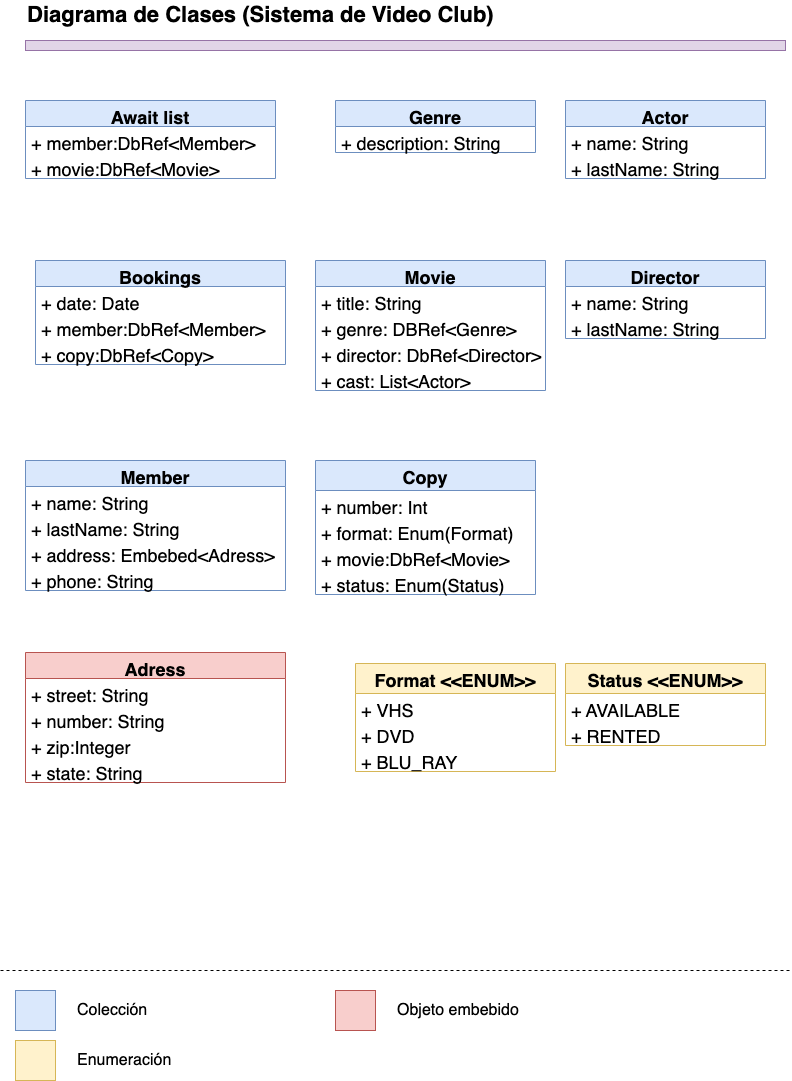

The diagram above was exported from draw.io. Its source (the exported page's mxGraphModel, read from the mxfile embedded in the PNG):
<mxGraphModel dx="1342" dy="722" grid="1" gridSize="10" guides="1" tooltips="1" connect="1" arrows="1" fold="1" page="1" pageScale="1" pageWidth="827" pageHeight="1169" math="0" shadow="0">
  <root>
    <mxCell id="0" />
    <mxCell id="1" parent="0" />
    <mxCell id="2" value="Genre" style="swimlane;fontStyle=1;align=center;verticalAlign=top;childLayout=stackLayout;horizontal=1;startSize=26;horizontalStack=0;resizeParent=1;resizeParentMax=0;resizeLast=0;collapsible=1;marginBottom=0;fontSize=18;fillColor=#dae8fc;strokeColor=#6c8ebf;" vertex="1" parent="1">
      <mxGeometry x="350" y="120" width="200" height="52" as="geometry">
        <mxRectangle x="540" y="510" width="100" height="30" as="alternateBounds" />
      </mxGeometry>
    </mxCell>
    <mxCell id="3" value="+ description: String" style="text;strokeColor=none;fillColor=none;align=left;verticalAlign=top;spacingLeft=4;spacingRight=4;overflow=hidden;rotatable=0;points=[[0,0.5],[1,0.5]];portConstraint=eastwest;fontSize=18;" vertex="1" parent="2">
      <mxGeometry y="26" width="200" height="26" as="geometry" />
    </mxCell>
    <mxCell id="4" value="Movie" style="swimlane;fontStyle=1;align=center;verticalAlign=top;childLayout=stackLayout;horizontal=1;startSize=26;horizontalStack=0;resizeParent=1;resizeParentMax=0;resizeLast=0;collapsible=1;marginBottom=0;fontSize=18;fillColor=#dae8fc;strokeColor=#6c8ebf;" vertex="1" parent="1">
      <mxGeometry x="330" y="280" width="230" height="130" as="geometry">
        <mxRectangle x="140" y="580" width="100" height="30" as="alternateBounds" />
      </mxGeometry>
    </mxCell>
    <mxCell id="5" value="+ title: String" style="text;strokeColor=none;fillColor=none;align=left;verticalAlign=top;spacingLeft=4;spacingRight=4;overflow=hidden;rotatable=0;points=[[0,0.5],[1,0.5]];portConstraint=eastwest;fontSize=18;" vertex="1" parent="4">
      <mxGeometry y="26" width="230" height="26" as="geometry" />
    </mxCell>
    <mxCell id="6" value="+ genre: DBRef&lt;Genre&gt;" style="text;strokeColor=none;fillColor=none;align=left;verticalAlign=top;spacingLeft=4;spacingRight=4;overflow=hidden;rotatable=0;points=[[0,0.5],[1,0.5]];portConstraint=eastwest;fontSize=18;" vertex="1" parent="4">
      <mxGeometry y="52" width="230" height="26" as="geometry" />
    </mxCell>
    <mxCell id="7" value="+ director: DbRef&lt;Director&gt;" style="text;strokeColor=none;fillColor=none;align=left;verticalAlign=top;spacingLeft=4;spacingRight=4;overflow=hidden;rotatable=0;points=[[0,0.5],[1,0.5]];portConstraint=eastwest;fontSize=18;" vertex="1" parent="4">
      <mxGeometry y="78" width="230" height="26" as="geometry" />
    </mxCell>
    <mxCell id="8" value="+ cast: List&lt;Actor&gt;" style="text;strokeColor=none;fillColor=none;align=left;verticalAlign=top;spacingLeft=4;spacingRight=4;overflow=hidden;rotatable=0;points=[[0,0.5],[1,0.5]];portConstraint=eastwest;fontSize=18;" vertex="1" parent="4">
      <mxGeometry y="104" width="230" height="26" as="geometry" />
    </mxCell>
    <mxCell id="9" value="Actor" style="swimlane;fontStyle=1;align=center;verticalAlign=top;childLayout=stackLayout;horizontal=1;startSize=26;horizontalStack=0;resizeParent=1;resizeParentMax=0;resizeLast=0;collapsible=1;marginBottom=0;fontSize=18;fillColor=#dae8fc;strokeColor=#6c8ebf;" vertex="1" parent="1">
      <mxGeometry x="580" y="120" width="200" height="78" as="geometry">
        <mxRectangle x="540" y="620" width="100" height="30" as="alternateBounds" />
      </mxGeometry>
    </mxCell>
    <mxCell id="10" value="+ name: String" style="text;strokeColor=none;fillColor=none;align=left;verticalAlign=top;spacingLeft=4;spacingRight=4;overflow=hidden;rotatable=0;points=[[0,0.5],[1,0.5]];portConstraint=eastwest;fontSize=18;" vertex="1" parent="9">
      <mxGeometry y="26" width="200" height="26" as="geometry" />
    </mxCell>
    <mxCell id="11" value="+ lastName: String" style="text;strokeColor=none;fillColor=none;align=left;verticalAlign=top;spacingLeft=4;spacingRight=4;overflow=hidden;rotatable=0;points=[[0,0.5],[1,0.5]];portConstraint=eastwest;fontSize=18;" vertex="1" parent="9">
      <mxGeometry y="52" width="200" height="26" as="geometry" />
    </mxCell>
    <mxCell id="12" value="Copy" style="swimlane;fontStyle=1;align=center;verticalAlign=top;childLayout=stackLayout;horizontal=1;startSize=30;horizontalStack=0;resizeParent=1;resizeParentMax=0;resizeLast=0;collapsible=1;marginBottom=0;fontSize=18;fillColor=#dae8fc;strokeColor=#6c8ebf;" vertex="1" parent="1">
      <mxGeometry x="330" y="480" width="220" height="134" as="geometry">
        <mxRectangle x="314" y="650" width="100" height="30" as="alternateBounds" />
      </mxGeometry>
    </mxCell>
    <mxCell id="13" value="+ number: Int" style="text;strokeColor=none;fillColor=none;align=left;verticalAlign=top;spacingLeft=4;spacingRight=4;overflow=hidden;rotatable=0;points=[[0,0.5],[1,0.5]];portConstraint=eastwest;fontSize=18;" vertex="1" parent="12">
      <mxGeometry y="30" width="220" height="26" as="geometry" />
    </mxCell>
    <mxCell id="14" value="+ format: Enum(Format)" style="text;strokeColor=none;fillColor=none;align=left;verticalAlign=top;spacingLeft=4;spacingRight=4;overflow=hidden;rotatable=0;points=[[0,0.5],[1,0.5]];portConstraint=eastwest;fontSize=18;" vertex="1" parent="12">
      <mxGeometry y="56" width="220" height="26" as="geometry" />
    </mxCell>
    <mxCell id="15" value="+ movie:DbRef&lt;Movie&gt;" style="text;strokeColor=none;fillColor=none;align=left;verticalAlign=top;spacingLeft=4;spacingRight=4;overflow=hidden;rotatable=0;points=[[0,0.5],[1,0.5]];portConstraint=eastwest;fontSize=18;" vertex="1" parent="12">
      <mxGeometry y="82" width="220" height="26" as="geometry" />
    </mxCell>
    <mxCell id="16" value="+ status: Enum(Status)" style="text;strokeColor=none;fillColor=none;align=left;verticalAlign=top;spacingLeft=4;spacingRight=4;overflow=hidden;rotatable=0;points=[[0,0.5],[1,0.5]];portConstraint=eastwest;fontSize=18;" vertex="1" parent="12">
      <mxGeometry y="108" width="220" height="26" as="geometry" />
    </mxCell>
    <mxCell id="17" value="Member" style="swimlane;fontStyle=1;align=center;verticalAlign=top;childLayout=stackLayout;horizontal=1;startSize=26;horizontalStack=0;resizeParent=1;resizeParentMax=0;resizeLast=0;collapsible=1;marginBottom=0;fontSize=18;fillColor=#dae8fc;strokeColor=#6c8ebf;" vertex="1" parent="1">
      <mxGeometry x="40" y="480" width="260" height="130" as="geometry">
        <mxRectangle x="540" y="740" width="100" height="30" as="alternateBounds" />
      </mxGeometry>
    </mxCell>
    <mxCell id="18" value="+ name: String" style="text;strokeColor=none;fillColor=none;align=left;verticalAlign=top;spacingLeft=4;spacingRight=4;overflow=hidden;rotatable=0;points=[[0,0.5],[1,0.5]];portConstraint=eastwest;fontSize=18;" vertex="1" parent="17">
      <mxGeometry y="26" width="260" height="26" as="geometry" />
    </mxCell>
    <mxCell id="19" value="+ lastName: String" style="text;strokeColor=none;fillColor=none;align=left;verticalAlign=top;spacingLeft=4;spacingRight=4;overflow=hidden;rotatable=0;points=[[0,0.5],[1,0.5]];portConstraint=eastwest;fontSize=18;" vertex="1" parent="17">
      <mxGeometry y="52" width="260" height="26" as="geometry" />
    </mxCell>
    <mxCell id="20" value="+ address: Embebed&lt;Adress&gt;" style="text;strokeColor=none;fillColor=none;align=left;verticalAlign=top;spacingLeft=4;spacingRight=4;overflow=hidden;rotatable=0;points=[[0,0.5],[1,0.5]];portConstraint=eastwest;fontSize=18;" vertex="1" parent="17">
      <mxGeometry y="78" width="260" height="26" as="geometry" />
    </mxCell>
    <mxCell id="21" value="+ phone: String" style="text;strokeColor=none;fillColor=none;align=left;verticalAlign=top;spacingLeft=4;spacingRight=4;overflow=hidden;rotatable=0;points=[[0,0.5],[1,0.5]];portConstraint=eastwest;fontSize=18;" vertex="1" parent="17">
      <mxGeometry y="104" width="260" height="26" as="geometry" />
    </mxCell>
    <mxCell id="22" value="Bookings" style="swimlane;fontStyle=1;align=center;verticalAlign=top;childLayout=stackLayout;horizontal=1;startSize=26;horizontalStack=0;resizeParent=1;resizeParentMax=0;resizeLast=0;collapsible=1;marginBottom=0;fontSize=18;fillColor=#dae8fc;strokeColor=#6c8ebf;" vertex="1" parent="1">
      <mxGeometry x="50" y="280" width="250" height="104" as="geometry">
        <mxRectangle x="50" y="950" width="100" height="30" as="alternateBounds" />
      </mxGeometry>
    </mxCell>
    <mxCell id="23" value="+ date: Date" style="text;strokeColor=none;fillColor=none;align=left;verticalAlign=top;spacingLeft=4;spacingRight=4;overflow=hidden;rotatable=0;points=[[0,0.5],[1,0.5]];portConstraint=eastwest;fontSize=18;" vertex="1" parent="22">
      <mxGeometry y="26" width="250" height="26" as="geometry" />
    </mxCell>
    <mxCell id="24" value="+ member:DbRef&lt;Member&gt;" style="text;strokeColor=none;fillColor=none;align=left;verticalAlign=top;spacingLeft=4;spacingRight=4;overflow=hidden;rotatable=0;points=[[0,0.5],[1,0.5]];portConstraint=eastwest;fontSize=18;" vertex="1" parent="22">
      <mxGeometry y="52" width="250" height="26" as="geometry" />
    </mxCell>
    <mxCell id="25" value="+ copy:DbRef&lt;Copy&gt;" style="text;strokeColor=none;fillColor=none;align=left;verticalAlign=top;spacingLeft=4;spacingRight=4;overflow=hidden;rotatable=0;points=[[0,0.5],[1,0.5]];portConstraint=eastwest;fontSize=18;" vertex="1" parent="22">
      <mxGeometry y="78" width="250" height="26" as="geometry" />
    </mxCell>
    <mxCell id="26" value="Await list" style="swimlane;fontStyle=1;align=center;verticalAlign=top;childLayout=stackLayout;horizontal=1;startSize=26;horizontalStack=0;resizeParent=1;resizeParentMax=0;resizeLast=0;collapsible=1;marginBottom=0;fontSize=18;fillColor=#dae8fc;strokeColor=#6c8ebf;" vertex="1" parent="1">
      <mxGeometry x="40" y="120" width="250" height="78" as="geometry">
        <mxRectangle x="40" y="350" width="170" height="30" as="alternateBounds" />
      </mxGeometry>
    </mxCell>
    <mxCell id="27" value="+ member:DbRef&lt;Member&gt;" style="text;strokeColor=none;fillColor=none;align=left;verticalAlign=top;spacingLeft=4;spacingRight=4;overflow=hidden;rotatable=0;points=[[0,0.5],[1,0.5]];portConstraint=eastwest;fontSize=18;" vertex="1" parent="26">
      <mxGeometry y="26" width="250" height="26" as="geometry" />
    </mxCell>
    <mxCell id="28" value="+ movie:DbRef&lt;Movie&gt;" style="text;strokeColor=none;fillColor=none;align=left;verticalAlign=top;spacingLeft=4;spacingRight=4;overflow=hidden;rotatable=0;points=[[0,0.5],[1,0.5]];portConstraint=eastwest;fontSize=18;" vertex="1" parent="26">
      <mxGeometry y="52" width="250" height="26" as="geometry" />
    </mxCell>
    <mxCell id="29" value="Format &lt;&lt;ENUM&gt;&gt;" style="swimlane;fontStyle=1;align=center;verticalAlign=top;childLayout=stackLayout;horizontal=1;startSize=30;horizontalStack=0;resizeParent=1;resizeParentMax=0;resizeLast=0;collapsible=1;marginBottom=0;fontSize=18;fillColor=#fff2cc;strokeColor=#d6b656;" vertex="1" parent="1">
      <mxGeometry x="370" y="683" width="200" height="108" as="geometry">
        <mxRectangle x="314" y="650" width="100" height="30" as="alternateBounds" />
      </mxGeometry>
    </mxCell>
    <mxCell id="30" value="+ VHS" style="text;strokeColor=none;fillColor=none;align=left;verticalAlign=top;spacingLeft=4;spacingRight=4;overflow=hidden;rotatable=0;points=[[0,0.5],[1,0.5]];portConstraint=eastwest;fontSize=18;" vertex="1" parent="29">
      <mxGeometry y="30" width="200" height="26" as="geometry" />
    </mxCell>
    <mxCell id="31" value="+ DVD" style="text;strokeColor=none;fillColor=none;align=left;verticalAlign=top;spacingLeft=4;spacingRight=4;overflow=hidden;rotatable=0;points=[[0,0.5],[1,0.5]];portConstraint=eastwest;fontSize=18;" vertex="1" parent="29">
      <mxGeometry y="56" width="200" height="26" as="geometry" />
    </mxCell>
    <mxCell id="32" value="+ BLU_RAY" style="text;strokeColor=none;fillColor=none;align=left;verticalAlign=top;spacingLeft=4;spacingRight=4;overflow=hidden;rotatable=0;points=[[0,0.5],[1,0.5]];portConstraint=eastwest;fontSize=18;" vertex="1" parent="29">
      <mxGeometry y="82" width="200" height="26" as="geometry" />
    </mxCell>
    <mxCell id="33" value="Status &lt;&lt;ENUM&gt;&gt;" style="swimlane;fontStyle=1;align=center;verticalAlign=top;childLayout=stackLayout;horizontal=1;startSize=30;horizontalStack=0;resizeParent=1;resizeParentMax=0;resizeLast=0;collapsible=1;marginBottom=0;fontSize=18;fillColor=#fff2cc;strokeColor=#d6b656;" vertex="1" parent="1">
      <mxGeometry x="580" y="683" width="200" height="82" as="geometry">
        <mxRectangle x="314" y="650" width="100" height="30" as="alternateBounds" />
      </mxGeometry>
    </mxCell>
    <mxCell id="34" value="+ AVAILABLE" style="text;strokeColor=none;fillColor=none;align=left;verticalAlign=top;spacingLeft=4;spacingRight=4;overflow=hidden;rotatable=0;points=[[0,0.5],[1,0.5]];portConstraint=eastwest;fontSize=18;" vertex="1" parent="33">
      <mxGeometry y="30" width="200" height="26" as="geometry" />
    </mxCell>
    <mxCell id="35" value="+ RENTED" style="text;strokeColor=none;fillColor=none;align=left;verticalAlign=top;spacingLeft=4;spacingRight=4;overflow=hidden;rotatable=0;points=[[0,0.5],[1,0.5]];portConstraint=eastwest;fontSize=18;" vertex="1" parent="33">
      <mxGeometry y="56" width="200" height="26" as="geometry" />
    </mxCell>
    <mxCell id="36" value="Director" style="swimlane;fontStyle=1;align=center;verticalAlign=top;childLayout=stackLayout;horizontal=1;startSize=26;horizontalStack=0;resizeParent=1;resizeParentMax=0;resizeLast=0;collapsible=1;marginBottom=0;fontSize=18;fillColor=#dae8fc;strokeColor=#6c8ebf;" vertex="1" parent="1">
      <mxGeometry x="580" y="280" width="200" height="78" as="geometry">
        <mxRectangle x="540" y="620" width="100" height="30" as="alternateBounds" />
      </mxGeometry>
    </mxCell>
    <mxCell id="37" value="+ name: String" style="text;strokeColor=none;fillColor=none;align=left;verticalAlign=top;spacingLeft=4;spacingRight=4;overflow=hidden;rotatable=0;points=[[0,0.5],[1,0.5]];portConstraint=eastwest;fontSize=18;" vertex="1" parent="36">
      <mxGeometry y="26" width="200" height="26" as="geometry" />
    </mxCell>
    <mxCell id="38" value="+ lastName: String" style="text;strokeColor=none;fillColor=none;align=left;verticalAlign=top;spacingLeft=4;spacingRight=4;overflow=hidden;rotatable=0;points=[[0,0.5],[1,0.5]];portConstraint=eastwest;fontSize=18;" vertex="1" parent="36">
      <mxGeometry y="52" width="200" height="26" as="geometry" />
    </mxCell>
    <mxCell id="39" value="Adress" style="swimlane;fontStyle=1;align=center;verticalAlign=top;childLayout=stackLayout;horizontal=1;startSize=26;horizontalStack=0;resizeParent=1;resizeParentMax=0;resizeLast=0;collapsible=1;marginBottom=0;fontSize=18;fillColor=#f8cecc;strokeColor=#b85450;" vertex="1" parent="1">
      <mxGeometry x="40" y="672" width="260" height="130" as="geometry">
        <mxRectangle x="540" y="740" width="100" height="30" as="alternateBounds" />
      </mxGeometry>
    </mxCell>
    <mxCell id="40" value="+ street: String" style="text;strokeColor=none;fillColor=none;align=left;verticalAlign=top;spacingLeft=4;spacingRight=4;overflow=hidden;rotatable=0;points=[[0,0.5],[1,0.5]];portConstraint=eastwest;fontSize=18;" vertex="1" parent="39">
      <mxGeometry y="26" width="260" height="26" as="geometry" />
    </mxCell>
    <mxCell id="41" value="+ number: String" style="text;strokeColor=none;fillColor=none;align=left;verticalAlign=top;spacingLeft=4;spacingRight=4;overflow=hidden;rotatable=0;points=[[0,0.5],[1,0.5]];portConstraint=eastwest;fontSize=18;" vertex="1" parent="39">
      <mxGeometry y="52" width="260" height="26" as="geometry" />
    </mxCell>
    <mxCell id="42" value="+ zip:Integer" style="text;strokeColor=none;fillColor=none;align=left;verticalAlign=top;spacingLeft=4;spacingRight=4;overflow=hidden;rotatable=0;points=[[0,0.5],[1,0.5]];portConstraint=eastwest;fontSize=18;" vertex="1" parent="39">
      <mxGeometry y="78" width="260" height="26" as="geometry" />
    </mxCell>
    <mxCell id="43" value="+ state: String" style="text;strokeColor=none;fillColor=none;align=left;verticalAlign=top;spacingLeft=4;spacingRight=4;overflow=hidden;rotatable=0;points=[[0,0.5],[1,0.5]];portConstraint=eastwest;fontSize=18;" vertex="1" parent="39">
      <mxGeometry y="104" width="260" height="26" as="geometry" />
    </mxCell>
    <mxCell id="44" value="" style="rounded=0;whiteSpace=wrap;html=1;fillColor=#dae8fc;strokeColor=#6c8ebf;" vertex="1" parent="1">
      <mxGeometry x="30" y="1010" width="40" height="40" as="geometry" />
    </mxCell>
    <mxCell id="45" value="Colección" style="text;html=1;strokeColor=none;fillColor=none;align=left;verticalAlign=middle;whiteSpace=wrap;rounded=0;fontSize=16;" vertex="1" parent="1">
      <mxGeometry x="90" y="1015" width="240" height="30" as="geometry" />
    </mxCell>
    <mxCell id="46" value="" style="rounded=0;whiteSpace=wrap;html=1;fillColor=#fff2cc;strokeColor=#d6b656;" vertex="1" parent="1">
      <mxGeometry x="30" y="1060" width="40" height="40" as="geometry" />
    </mxCell>
    <mxCell id="47" value="Enumeración" style="text;html=1;strokeColor=none;fillColor=none;align=left;verticalAlign=middle;whiteSpace=wrap;rounded=0;fontSize=16;" vertex="1" parent="1">
      <mxGeometry x="90" y="1065" width="260" height="30" as="geometry" />
    </mxCell>
    <mxCell id="48" value="" style="rounded=0;whiteSpace=wrap;html=1;fillColor=#f8cecc;strokeColor=#b85450;" vertex="1" parent="1">
      <mxGeometry x="350" y="1010" width="40" height="40" as="geometry" />
    </mxCell>
    <mxCell id="49" value="Objeto embebido" style="text;html=1;strokeColor=none;fillColor=none;align=left;verticalAlign=middle;whiteSpace=wrap;rounded=0;fontSize=16;" vertex="1" parent="1">
      <mxGeometry x="410" y="1015" width="240" height="30" as="geometry" />
    </mxCell>
    <mxCell id="50" value="" style="endArrow=none;dashed=1;html=1;rounded=0;fontSize=16;" edge="1" parent="1">
      <mxGeometry width="50" height="50" relative="1" as="geometry">
        <mxPoint x="15" y="990" as="sourcePoint" />
        <mxPoint x="805" y="990" as="targetPoint" />
      </mxGeometry>
    </mxCell>
    <mxCell id="51" value="" style="rounded=0;whiteSpace=wrap;html=1;fontSize=16;fillColor=#e1d5e7;strokeColor=#9673a6;" vertex="1" parent="1">
      <mxGeometry x="40" y="60" width="760" height="10" as="geometry" />
    </mxCell>
    <mxCell id="52" value="Diagrama de Clases (Sistema de Video Club)" style="text;html=1;strokeColor=none;fillColor=none;align=left;verticalAlign=middle;whiteSpace=wrap;rounded=0;fontSize=22;fontStyle=1" vertex="1" parent="1">
      <mxGeometry x="40" y="20" width="750" height="30" as="geometry" />
    </mxCell>
  </root>
</mxGraphModel>